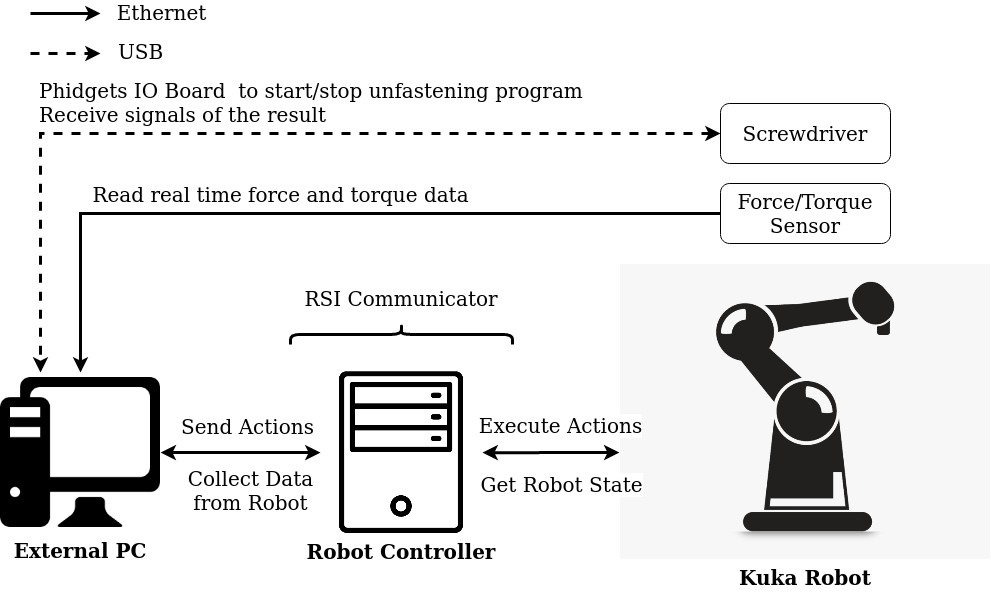

The diagram above was exported from draw.io. Its source (the exported page's mxGraphModel, read from the mxfile embedded in the PNG):
<mxGraphModel dx="1594" dy="933" grid="1" gridSize="10" guides="1" tooltips="1" connect="1" arrows="1" fold="1" page="1" pageScale="1" pageWidth="850" pageHeight="1100" math="0" shadow="0">
  <root>
    <mxCell id="0" />
    <mxCell id="1" parent="0" />
    <mxCell id="x9b_I4wHTsSzLnX68o_j-1" value="Kuka Robot" style="shape=image;verticalLabelPosition=bottom;labelBackgroundColor=default;verticalAlign=top;aspect=fixed;imageAspect=0;image=https://www.kindpng.com/picc/m/110-1106386_bot-round-arm-icon-robot-arm-icon-png.png;fontStyle=1;fontSize=20;" vertex="1" parent="1">
      <mxGeometry x="910" y="321" width="370" height="295.29" as="geometry" />
    </mxCell>
    <mxCell id="x9b_I4wHTsSzLnX68o_j-2" value="External PC" style="shape=image;verticalLabelPosition=bottom;labelBackgroundColor=default;verticalAlign=top;aspect=fixed;imageAspect=0;image=data:image/png,(base64 omitted: 1984 chars);fontStyle=1;fontSize=20;" vertex="1" parent="1">
      <mxGeometry x="290" y="429" width="160.14" height="160.14" as="geometry" />
    </mxCell>
    <mxCell id="x9b_I4wHTsSzLnX68o_j-3" value="Robot Controller" style="shape=image;verticalLabelPosition=bottom;labelBackgroundColor=default;verticalAlign=top;aspect=fixed;imageAspect=0;image=https://cdn-icons-png.flaticon.com/512/969/969438.png;fontSize=20;fontStyle=1" vertex="1" parent="1">
      <mxGeometry x="610" y="428.14" width="162" height="162" as="geometry" />
    </mxCell>
    <mxCell id="x9b_I4wHTsSzLnX68o_j-16" style="edgeStyle=orthogonalEdgeStyle;rounded=0;orthogonalLoop=1;jettySize=auto;html=1;exitX=0;exitY=0.5;exitDx=0;exitDy=0;strokeWidth=3;fontSize=20;" edge="1" parent="1" source="x9b_I4wHTsSzLnX68o_j-6" target="x9b_I4wHTsSzLnX68o_j-2">
      <mxGeometry relative="1" as="geometry" />
    </mxCell>
    <mxCell id="x9b_I4wHTsSzLnX68o_j-27" value="Read real time force and torque data" style="edgeLabel;html=1;align=center;verticalAlign=middle;resizable=0;points=[];fontSize=20;" vertex="1" connectable="0" parent="x9b_I4wHTsSzLnX68o_j-16">
      <mxGeometry x="-0.1448" y="-1" relative="1" as="geometry">
        <mxPoint x="-99" y="-19" as="offset" />
      </mxGeometry>
    </mxCell>
    <mxCell id="x9b_I4wHTsSzLnX68o_j-6" value="Force/Torque Sensor" style="rounded=1;whiteSpace=wrap;html=1;fontSize=20;" vertex="1" parent="1">
      <mxGeometry x="1010" y="240" width="170" height="60" as="geometry" />
    </mxCell>
    <mxCell id="x9b_I4wHTsSzLnX68o_j-15" style="edgeStyle=orthogonalEdgeStyle;rounded=0;orthogonalLoop=1;jettySize=auto;html=1;exitX=0;exitY=0.5;exitDx=0;exitDy=0;entryX=0.25;entryY=0;entryDx=0;entryDy=0;strokeWidth=3;fontSize=20;dashed=1;startArrow=classic;startFill=1;" edge="1" parent="1" source="x9b_I4wHTsSzLnX68o_j-7" target="x9b_I4wHTsSzLnX68o_j-2">
      <mxGeometry relative="1" as="geometry" />
    </mxCell>
    <mxCell id="x9b_I4wHTsSzLnX68o_j-25" value="&lt;div align=&quot;left&quot;&gt;Phidgets IO Board&amp;nbsp; to start/stop unfastening program&lt;/div&gt;&lt;div align=&quot;left&quot;&gt;Receive signals of the result&lt;br&gt;&lt;/div&gt;" style="edgeLabel;html=1;align=left;verticalAlign=middle;resizable=0;points=[];fontSize=20;" vertex="1" connectable="0" parent="x9b_I4wHTsSzLnX68o_j-15">
      <mxGeometry x="-0.323" y="2" relative="1" as="geometry">
        <mxPoint x="-372" y="-34" as="offset" />
      </mxGeometry>
    </mxCell>
    <mxCell id="x9b_I4wHTsSzLnX68o_j-7" value="Screwdriver" style="rounded=1;whiteSpace=wrap;html=1;fontSize=20;" vertex="1" parent="1">
      <mxGeometry x="1010" y="160" width="170" height="60" as="geometry" />
    </mxCell>
    <mxCell id="x9b_I4wHTsSzLnX68o_j-13" value="" style="endArrow=classic;startArrow=classic;html=1;rounded=0;strokeWidth=3;fontSize=20;exitX=1;exitY=0.5;exitDx=0;exitDy=0;" edge="1" parent="1" source="x9b_I4wHTsSzLnX68o_j-2" target="x9b_I4wHTsSzLnX68o_j-3">
      <mxGeometry width="50" height="50" relative="1" as="geometry">
        <mxPoint x="480" y="520" as="sourcePoint" />
        <mxPoint x="540" y="430" as="targetPoint" />
      </mxGeometry>
    </mxCell>
    <mxCell id="x9b_I4wHTsSzLnX68o_j-21" value="Send Actions" style="edgeLabel;html=1;align=center;verticalAlign=middle;resizable=0;points=[];fontSize=20;" vertex="1" connectable="0" parent="x9b_I4wHTsSzLnX68o_j-13">
      <mxGeometry x="0.4201" y="2" relative="1" as="geometry">
        <mxPoint x="-27" y="-25" as="offset" />
      </mxGeometry>
    </mxCell>
    <mxCell id="x9b_I4wHTsSzLnX68o_j-14" value="" style="endArrow=classic;startArrow=classic;html=1;rounded=0;strokeWidth=3;fontSize=20;exitX=1;exitY=0.5;exitDx=0;exitDy=0;entryX=-0.003;entryY=0.637;entryDx=0;entryDy=0;entryPerimeter=0;" edge="1" parent="1" source="x9b_I4wHTsSzLnX68o_j-3" target="x9b_I4wHTsSzLnX68o_j-1">
      <mxGeometry width="50" height="50" relative="1" as="geometry">
        <mxPoint x="789.9999999999999" y="519.0699999999999" as="sourcePoint" />
        <mxPoint x="949.86" y="519.1164593539816" as="targetPoint" />
      </mxGeometry>
    </mxCell>
    <mxCell id="x9b_I4wHTsSzLnX68o_j-22" value="Execute Actions" style="edgeLabel;html=1;align=center;verticalAlign=middle;resizable=0;points=[];fontSize=20;" vertex="1" connectable="0" parent="x9b_I4wHTsSzLnX68o_j-14">
      <mxGeometry x="-0.3658" y="-3" relative="1" as="geometry">
        <mxPoint x="34" y="-31" as="offset" />
      </mxGeometry>
    </mxCell>
    <mxCell id="x9b_I4wHTsSzLnX68o_j-17" value="" style="endArrow=classic;html=1;rounded=0;strokeWidth=3;fontSize=20;" edge="1" parent="1">
      <mxGeometry width="50" height="50" relative="1" as="geometry">
        <mxPoint x="320" y="70" as="sourcePoint" />
        <mxPoint x="390" y="70" as="targetPoint" />
      </mxGeometry>
    </mxCell>
    <mxCell id="x9b_I4wHTsSzLnX68o_j-20" value="Ethernet" style="edgeLabel;html=1;align=center;verticalAlign=middle;resizable=0;points=[];fontSize=20;" vertex="1" connectable="0" parent="x9b_I4wHTsSzLnX68o_j-17">
      <mxGeometry x="0.3429" y="2" relative="1" as="geometry">
        <mxPoint x="83" as="offset" />
      </mxGeometry>
    </mxCell>
    <mxCell id="x9b_I4wHTsSzLnX68o_j-18" value="" style="endArrow=classic;html=1;rounded=0;strokeWidth=3;fontSize=20;dashed=1;" edge="1" parent="1">
      <mxGeometry width="50" height="50" relative="1" as="geometry">
        <mxPoint x="320" y="110" as="sourcePoint" />
        <mxPoint x="390" y="110" as="targetPoint" />
      </mxGeometry>
    </mxCell>
    <mxCell id="x9b_I4wHTsSzLnX68o_j-19" value="USB " style="edgeLabel;html=1;align=center;verticalAlign=middle;resizable=0;points=[];fontSize=20;" vertex="1" connectable="0" parent="x9b_I4wHTsSzLnX68o_j-18">
      <mxGeometry x="0.4857" y="3" relative="1" as="geometry">
        <mxPoint x="58" as="offset" />
      </mxGeometry>
    </mxCell>
    <mxCell id="x9b_I4wHTsSzLnX68o_j-23" value="Get Robot State" style="edgeLabel;html=1;align=center;verticalAlign=middle;resizable=0;points=[];fontSize=20;" vertex="1" connectable="0" parent="1">
      <mxGeometry x="850.0002924145581" y="539.9971944838502" as="geometry" />
    </mxCell>
    <mxCell id="x9b_I4wHTsSzLnX68o_j-24" value="&lt;div&gt;Collect Data &lt;br&gt;&lt;/div&gt;&lt;div&gt;from Robot&lt;/div&gt;" style="edgeLabel;html=1;align=center;verticalAlign=middle;resizable=0;points=[];fontSize=20;" vertex="1" connectable="0" parent="1">
      <mxGeometry x="539.0002924145581" y="545.9971944838502" as="geometry" />
    </mxCell>
    <mxCell id="x9b_I4wHTsSzLnX68o_j-28" value="" style="shape=curlyBracket;whiteSpace=wrap;html=1;rounded=1;flipH=1;fontSize=20;rotation=-90;strokeWidth=3;" vertex="1" parent="1">
      <mxGeometry x="681" y="280" width="20" height="221.86" as="geometry" />
    </mxCell>
    <mxCell id="x9b_I4wHTsSzLnX68o_j-29" value="RSI Communicator" style="text;html=1;strokeColor=none;fillColor=none;align=center;verticalAlign=middle;whiteSpace=wrap;rounded=0;strokeWidth=3;fontSize=20;" vertex="1" parent="1">
      <mxGeometry x="586" y="340" width="210" height="30" as="geometry" />
    </mxCell>
  </root>
</mxGraphModel>